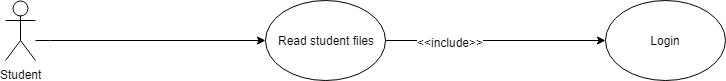

The diagram above was exported from draw.io. Its source (the exported page's mxGraphModel, read from the mxfile embedded in the PNG):
<mxGraphModel dx="840" dy="441" grid="1" gridSize="10" guides="1" tooltips="1" connect="1" arrows="1" fold="1" page="1" pageScale="1" pageWidth="827" pageHeight="1169" math="0" shadow="0">
  <root>
    <mxCell id="0" />
    <mxCell id="1" parent="0" />
    <mxCell id="RUPx0Gv3uZptHsrypWwX-1" style="edgeStyle=orthogonalEdgeStyle;rounded=0;orthogonalLoop=1;jettySize=auto;html=1;" edge="1" parent="1" source="RUPx0Gv3uZptHsrypWwX-4" target="RUPx0Gv3uZptHsrypWwX-7">
      <mxGeometry relative="1" as="geometry">
        <Array as="points">
          <mxPoint x="125" y="80" />
        </Array>
      </mxGeometry>
    </mxCell>
    <mxCell id="RUPx0Gv3uZptHsrypWwX-4" value="Student&lt;br&gt;" style="shape=umlActor;verticalLabelPosition=bottom;labelBackgroundColor=#ffffff;verticalAlign=top;html=1;outlineConnect=0;" vertex="1" parent="1">
      <mxGeometry x="80" y="40" width="30" height="60" as="geometry" />
    </mxCell>
    <mxCell id="RUPx0Gv3uZptHsrypWwX-5" style="edgeStyle=orthogonalEdgeStyle;rounded=0;orthogonalLoop=1;jettySize=auto;html=1;entryX=0;entryY=0.5;entryDx=0;entryDy=0;" edge="1" parent="1" source="RUPx0Gv3uZptHsrypWwX-7" target="RUPx0Gv3uZptHsrypWwX-14">
      <mxGeometry relative="1" as="geometry" />
    </mxCell>
    <mxCell id="RUPx0Gv3uZptHsrypWwX-6" value="&amp;lt;&amp;lt;include&amp;gt;&amp;gt;" style="text;html=1;resizable=0;points=[];align=center;verticalAlign=middle;labelBackgroundColor=#ffffff;" vertex="1" connectable="0" parent="RUPx0Gv3uZptHsrypWwX-5">
      <mxGeometry x="-0.4185" y="-1" relative="1" as="geometry">
        <mxPoint as="offset" />
      </mxGeometry>
    </mxCell>
    <mxCell id="RUPx0Gv3uZptHsrypWwX-7" value="Read student files" style="ellipse;whiteSpace=wrap;html=1;" vertex="1" parent="1">
      <mxGeometry x="340" y="40" width="120" height="80" as="geometry" />
    </mxCell>
    <mxCell id="RUPx0Gv3uZptHsrypWwX-14" value="Login&lt;br&gt;" style="ellipse;whiteSpace=wrap;html=1;" vertex="1" parent="1">
      <mxGeometry x="680" y="40" width="120" height="80" as="geometry" />
    </mxCell>
  </root>
</mxGraphModel>